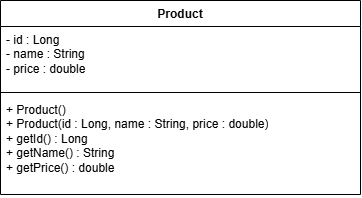

The diagram above was exported from draw.io. Its source (the exported page's mxGraphModel, read from the mxfile embedded in the PNG):
<mxGraphModel dx="1658" dy="1101" grid="1" gridSize="10" guides="1" tooltips="1" connect="1" arrows="1" fold="1" page="1" pageScale="1" pageWidth="850" pageHeight="1100" math="0" shadow="0">
  <root>
    <mxCell id="0" />
    <mxCell id="1" parent="0" />
    <mxCell id="2" parent="1" style="swimlane;fontStyle=1;align=center;verticalAlign=top;childLayout=stackLayout;horizontal=1;startSize=26;horizontalStack=0;resizeParent=1;resizeParentMax=0;resizeLast=0;collapsible=0;marginBottom=0;whiteSpace=wrap;html=1;" value="Product" vertex="1">
      <mxGeometry height="194" width="360" x="40" y="60" as="geometry" />
    </mxCell>
    <mxCell id="3" parent="2" style="text;strokeColor=none;fillColor=none;align=left;verticalAlign=top;spacingLeft=4;spacingRight=4;overflow=hidden;rotatable=0;points=[[0,0.5],[1,0.5]];portConstraint=eastwest;whiteSpace=wrap;html=1;" value="- id : Long&lt;br&gt;- name : String&lt;br&gt;- price : double" vertex="1">
      <mxGeometry height="62" width="360" y="26" as="geometry" />
    </mxCell>
    <mxCell id="4" parent="2" style="line;strokeWidth=1;fillColor=none;align=left;verticalAlign=middle;spacingTop=-1;spacingLeft=3;spacingRight=3;rotatable=0;labelPosition=right;points=[];portConstraint=eastwest;strokeColor=inherit;" value="" vertex="1">
      <mxGeometry height="8" width="360" y="88" as="geometry" />
    </mxCell>
    <mxCell id="5" parent="2" style="text;strokeColor=none;fillColor=none;align=left;verticalAlign=top;spacingLeft=4;spacingRight=4;overflow=hidden;rotatable=0;points=[[0,0.5],[1,0.5]];portConstraint=eastwest;whiteSpace=wrap;html=1;" value="+ Product()&lt;br&gt;+ Product(id : Long, name : String, price : double)&lt;br&gt;+ getId() : Long&lt;br&gt;+ getName() : String&lt;br&gt;+ getPrice() : double" vertex="1">
      <mxGeometry height="98" width="360" y="96" as="geometry" />
    </mxCell>
  </root>
</mxGraphModel>